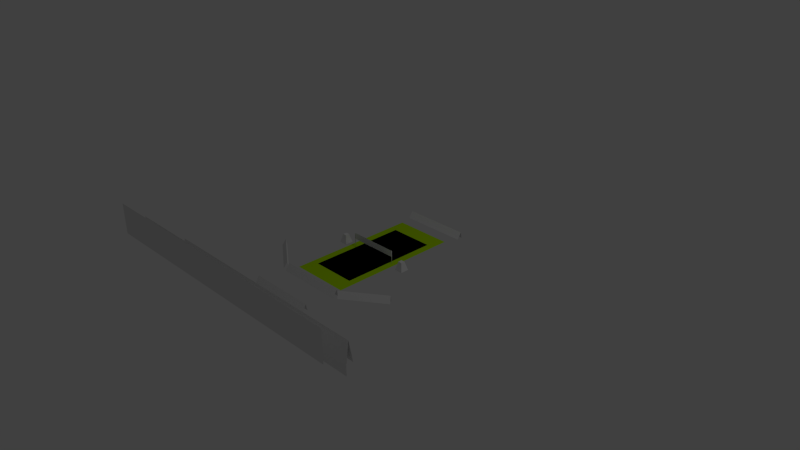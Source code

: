 # Source: stadium_debug.blend  (saved by Blender 2.62.0; exported with 4.5.12 LTS)
import bpy
from mathutils import Matrix  # noqa: F401  (used for matrix-valued properties, if any)

bpy.ops.wm.read_factory_settings(use_empty=True)
scene = bpy.context.scene
scene.name = 'Scene'

# ---- collections
col_collection_1 = bpy.data.collections.new('Collection 1'); scene.collection.children.link(col_collection_1)
col_collection_2 = bpy.data.collections.new('Collection 2'); scene.collection.children.link(col_collection_2)
col_collection_2.hide_render = True
col_collection_2.hide_viewport = True

# ---- materials (node trees are filled in below, after node groups)
mat_material_001 = bpy.data.materials.new('Material.001')
mat_material_001.alpha_threshold = 0.0
mat_material_001.use_transparent_shadow = False
mat_material_001.diffuse_color = (0.4602, 0.8, 0.0, 1.0)
mat_material_001.roughness = 0.5
mat_material_001.line_color = (0.0, 0.0, 0.0, 1.0)
mat_material_004 = bpy.data.materials.new('Material.004')
mat_material_004.alpha_threshold = 0.0
mat_material_004.use_transparent_shadow = False
mat_material_004.diffuse_color = (0.1167, 0.8, 0.0, 1.0)
mat_material_004.roughness = 0.5
mat_material_004.line_color = (0.0, 0.0, 0.0, 1.0)
mat_material_002 = bpy.data.materials.new('Material.002')
mat_material_002.alpha_threshold = 0.0
mat_material_002.use_transparent_shadow = False
mat_material_002.roughness = 0.5
mat_material_002.line_color = (0.0, 0.0, 0.0, 1.0)

# ---- material node trees

# ---- world
world_world = bpy.data.worlds.new('World'); scene.world = world_world
world_world.color = (0.05088, 0.05088, 0.05088)
world_world.use_sun_shadow = False
world_world.sun_shadow_jitter_overblur = 0.0
world_world.cycles.sampling_method = 'MANUAL'
world_world.cycles.sample_map_resolution = 256

# ---- cameras
cam_camera = bpy.data.cameras.new('Camera')
cam_camera.clip_end = 100.0
cam_camera.lens = 35.0
cam_camera.sensor_width = 32.0
cam_camera.sensor_height = 18.0
cam_camera.ortho_scale = 7.314
cam_camera.dof.focus_distance = 0.0
cam_camera.dof.aperture_fstop = 128.0

# ---- lights
light_lamp = bpy.data.lights.new('Lamp', 'POINT')
light_lamp.transmission_factor = 0.0
light_lamp.cutoff_distance = 30.0
light_lamp.energy = 100.0
light_lamp.shadow_buffer_clip_start = 1.001
light_lamp.shadow_soft_size = 1.0
light_lamp.shadow_maximum_resolution = 0.006
light_lamp.use_absolute_resolution = True
light_lamp.cycles.use_multiple_importance_sampling = False

# ---- meshes
me_plane_012 = bpy.data.meshes.new('Plane.012')
me_plane_012.from_pydata([(1.0, 1.0, 0.0), (1.0, -1.0, 0.0), (-1.0, -1.0, 0.0), (-1.0, 1.0, 0.0)], [], [(0, 3, 2, 1)])
me_plane_012.materials.append(mat_material_001)
me_plane_012.use_remesh_preserve_volume = False
me_plane_012.use_remesh_preserve_attributes = False
me_plane_012.use_mirror_vertex_groups = False
me_plane_012.update()
me_plane_006 = bpy.data.meshes.new('Plane.006')
me_plane_006.from_pydata([(-0.4832, 0.05647, -0.02262), (-0.4832, -0.05941, -0.02262), (-0.5991, -0.05941, -0.02262), (-0.5991, 0.05647, -0.02262), (-0.5139, 0.02575, 0.09326), (-0.5139, -0.02869, 0.09326), (-0.5683, -0.02869, 0.09326), (-0.5683, 0.02575, 0.09326), (0.5795, 0.05647, -0.02262), (0.5795, -0.05941, -0.02262), (0.4636, -0.05941, -0.02262), (0.4636, 0.05647, -0.02262), (0.5488, 0.02575, 0.09326), (0.5488, -0.02869, 0.09326), (0.4943, -0.02869, 0.09326), (0.4943, 0.02575, 0.09326), (1.902, -2.333, 0.4085), (1.902, -2.333, 0.8189), (-1.997, -2.333, 0.8189), (-1.997, -2.333, 0.4085), (1.94, -2.085, 0.1623), (1.94, -2.085, 0.5727), (-1.959, -2.085, 0.5727), (-1.959, -2.085, 0.1623), (0.3453, 0.001489, 0.1751), (0.3453, 0.001489, 0.08842), (-0.3621, 0.001489, 0.08842), (-0.3621, 0.001489, 0.1751), (0.3407, 0.005191, 0.0006468), (0.3439, 0.003685, 0.0006468), (0.3446, 0.000301, 0.0006468), (0.3425, -0.002413, 0.0006468), (0.339, -0.002413, 0.0006468), (0.3368, 0.000301, 0.0006468), (0.3376, 0.003685, 0.0006468), (0.3407, 0.005191, 0.1763), (0.3439, 0.003685, 0.1763), (0.3446, 0.000301, 0.1763), (0.3425, -0.002413, 0.1763), (0.339, -0.002413, 0.1763), (0.3368, 0.000301, 0.1763), (0.3376, 0.003685, 0.1763), (0.3407, 0.001191, 0.0006468), (0.3407, 0.001191, 0.1763), (-0.3593, 0.005191, 0.0006468), (-0.3561, 0.003685, 0.0006468), (-0.3554, 0.000301, 0.0006468), (-0.3575, -0.002413, 0.0006468), (-0.361, -0.002413, 0.0006468), (-0.3632, 0.000301, 0.0006468), (-0.3624, 0.003685, 0.0006468), (-0.3593, 0.005191, 0.1763), (-0.3561, 0.003685, 0.1763), (-0.3554, 0.000301, 0.1763), (-0.3575, -0.002413, 0.1763), (-0.361, -0.002413, 0.1763), (-0.3632, 0.000301, 0.1763), (-0.3624, 0.003685, 0.1763), (-0.3593, 0.001191, 0.0006468), (-0.3593, 0.001191, 0.1763), (0.4638, 1.153, -0.01267), (0.4638, 1.138, 0.07381), (-0.4638, 1.138, 0.07381), (-0.4638, 1.153, -0.01267), (-0.4638, 1.08, -0.01475), (0.4638, 1.08, -0.01475), (1.603, -1.72, -0.01605), (1.603, -1.772, 0.2772), (-1.603, -1.772, 0.2772), (-1.603, -1.72, -0.01605), (-1.603, -1.809, 0.005116), (1.603, -1.809, 0.005116), (-0.4909, -0.9874, -0.0125), (-0.4996, -0.9998, 0.07364), (-1.02, -0.6352, 0.07364), (-1.012, -0.6228, -0.0125), (-1.048, -0.6749, -0.01292), (-0.5274, -1.04, -0.01292), (0.9972, -0.6159, -0.0125), (1.006, -0.6283, 0.07364), (0.4852, -0.9929, 0.07364), (0.4765, -0.9805, -0.0125), (0.513, -1.033, -0.01292), (1.034, -0.668, -0.01292), (0.4638, -1.438, -0.01267), (0.4638, -1.454, 0.07381), (-0.4638, -1.454, 0.07381), (-0.4638, -1.438, -0.01267), (-0.4638, -1.512, -0.01475), (0.4638, -1.512, -0.01475), (0.4638, -0.9833, -0.01267), (0.4638, -0.9985, 0.07381), (-0.4638, -0.9985, 0.07381), (-0.4638, -0.9833, -0.01267), (-0.4638, -1.057, -0.01475), (0.4638, -1.057, -0.01475)], [], [(0, 1, 2, 3), (4, 7, 6, 5), (0, 4, 5, 1), (1, 5, 6, 2), (2, 6, 7, 3), (4, 0, 3, 7), (8, 9, 10, 11), (12, 15, 14, 13), (8, 12, 13, 9), (9, 13, 14, 10), (10, 14, 15, 11), (12, 8, 11, 15), (16, 19, 18, 17), (20, 23, 22, 21), (24, 27, 26, 25), (42, 28, 29), (43, 36, 35), (42, 29, 30), (43, 37, 36), (42, 30, 31), (43, 38, 37), (42, 31, 32), (43, 39, 38), (42, 32, 33), (43, 40, 39), (42, 33, 34), (43, 41, 40), (34, 28, 42), (43, 35, 41), (28, 35, 36, 29), (29, 36, 37, 30), (30, 37, 38, 31), (31, 38, 39, 32), (32, 39, 40, 33), (33, 40, 41, 34), (35, 28, 34, 41), (58, 44, 45), (59, 52, 51), (58, 45, 46), (59, 53, 52), (58, 46, 47), (59, 54, 53), (58, 47, 48), (59, 55, 54), (58, 48, 49), (59, 56, 55), (58, 49, 50), (59, 57, 56), (50, 44, 58), (59, 51, 57), (44, 51, 52, 45), (45, 52, 53, 46), (46, 53, 54, 47), (47, 54, 55, 48), (48, 55, 56, 49), (49, 56, 57, 50), (51, 44, 50, 57), (60, 63, 62, 61), (61, 62, 64, 65), (66, 69, 68, 67), (67, 68, 70, 71), (72, 75, 74, 73), (73, 74, 76, 77), (78, 81, 80, 79), (79, 80, 82, 83), (84, 87, 86, 85), (85, 86, 88, 89), (90, 93, 92, 91), (91, 92, 94, 95)])
me_plane_006.polygons.foreach_set('use_smooth', [0, 0, 0, 0, 0, 0, 0, 0, 0, 0, 0, 0, 0, 0, 0, 1, 1, 1, 1, 1, 1, 1, 1, 1, 1, 1, 1, 1, 1, 1, 1, 1, 1, 1, 1, 1, 1, 1, 1, 1, 1, 1, 1, 1, 1, 1, 1, 1, 1, 1, 1, 1, 1, 1, 1, 1, 1, 0, 0, 0, 0, 0, 0, 0, 0, 0, 0, 0, 0])
_uv = me_plane_006.uv_layers.new(name='UVMap')
_uv.uv.foreach_set('vector', [0.2073, 0.2093, 0.1677, 0.2093, 0.1677, 0.249, 0.2073, 0.249, 0.2698, 0.251, 0.251, 0.251, 0.251, 0.2698, 0.2698, 0.2698, 0.249, 0.08233, 0.249, 0.001001, 0.2093, 0.001001, 0.2093, 0.08233, 0.2073, 0.08233, 0.2073, 0.001001, 0.1677, 0.001001, 0.1677, 0.08233, 0.3323, 0.08233, 0.3323, 0.001001, 0.2927, 0.001001, 0.2927, 0.08233, 0.2907, 0.08233, 0.2907, 0.001001, 0.251, 0.001001, 0.251, 0.08233, 0.249, 0.2093, 0.2093, 0.2093, 0.2093, 0.249, 0.249, 0.249, 0.249, 0.2614, 0.2302, 0.2614, 0.2302, 0.2802, 0.249, 0.2802, 0.249, 0.1657, 0.249, 0.08433, 0.2093, 0.08433, 0.2093, 0.1657, 0.2073, 0.1657, 0.2073, 0.08433, 0.1677, 0.08433, 0.1677, 0.1657, 0.3323, 0.1657, 0.3323, 0.08433, 0.2927, 0.08433, 0.2927, 0.1657, 0.2907, 0.1657, 0.2907, 0.08433, 0.251, 0.08433, 0.251, 0.1657, 0.1657, 0.6657, 0.1657, 0.001001, 0.001001, 0.001001, 0.001001, 0.6657, 0.1677, 0.8323, 0.8323, 0.8323, 0.8323, 0.6677, 0.1677, 0.6677, 0.374, 0.3323, 0.374, 0.001001, 0.3343, 0.001001, 0.3343, 0.3323, 0.1709, 0.2624, 0.1709, 0.2646, 0.1687, 0.2646, 0.1761, 0.2624, 0.1739, 0.2646, 0.1761, 0.2646, 0.1709, 0.2676, 0.1709, 0.2698, 0.1687, 0.2698, 0.1761, 0.2676, 0.1739, 0.2698, 0.1761, 0.2698, 0.223, 0.2624, 0.2208, 0.2646, 0.223, 0.2646, 0.2282, 0.2624, 0.2282, 0.2646, 0.226, 0.2646, 0.223, 0.2676, 0.2208, 0.2698, 0.223, 0.2698, 0.2282, 0.2676, 0.2282, 0.2698, 0.226, 0.2698, 0.1813, 0.2624, 0.1813, 0.2646, 0.1791, 0.2646, 0.1865, 0.2624, 0.1843, 0.2646, 0.1865, 0.2646, 0.1813, 0.2676, 0.1791, 0.2698, 0.1813, 0.2698, 0.1865, 0.2676, 0.1865, 0.2698, 0.1843, 0.2698, 0.1895, 0.2646, 0.1917, 0.2646, 0.1917, 0.2624, 0.2177, 0.2624, 0.2177, 0.2646, 0.2155, 0.2646, 0.2594, 0.249, 0.2594, 0.1677, 0.2562, 0.1677, 0.2562, 0.249, 0.2542, 0.249, 0.2542, 0.1677, 0.251, 0.1677, 0.251, 0.249, 0.2698, 0.249, 0.2698, 0.1677, 0.2666, 0.1677, 0.2666, 0.249, 0.2646, 0.249, 0.2646, 0.1677, 0.2614, 0.1677, 0.2614, 0.249, 0.1677, 0.1969, 0.249, 0.1969, 0.249, 0.1937, 0.1677, 0.1937, 0.1677, 0.1917, 0.249, 0.1917, 0.249, 0.1885, 0.1677, 0.1885, 0.1677, 0.2073, 0.249, 0.2073, 0.249, 0.2041, 0.1677, 0.2041, 0.1677, 0.2636, 0.1677, 0.2614, 0.1699, 0.2614, 0.1729, 0.2636, 0.1751, 0.2614, 0.1729, 0.2614, 0.1677, 0.2688, 0.1677, 0.2666, 0.1699, 0.2666, 0.1729, 0.2688, 0.1751, 0.2666, 0.1729, 0.2666, 0.2198, 0.2636, 0.222, 0.2614, 0.2198, 0.2614, 0.225, 0.2636, 0.225, 0.2614, 0.2272, 0.2614, 0.2198, 0.2688, 0.222, 0.2666, 0.2198, 0.2666, 0.225, 0.2688, 0.225, 0.2666, 0.2272, 0.2666, 0.1781, 0.2636, 0.1781, 0.2614, 0.1803, 0.2614, 0.1833, 0.2636, 0.1855, 0.2614, 0.1833, 0.2614, 0.1781, 0.2688, 0.1803, 0.2666, 0.1781, 0.2666, 0.1833, 0.2688, 0.1833, 0.2666, 0.1855, 0.2666, 0.1907, 0.2614, 0.1885, 0.2614, 0.1885, 0.2636, 0.2145, 0.2636, 0.2145, 0.2614, 0.2167, 0.2614, 0.1677, 0.2021, 0.249, 0.2021, 0.249, 0.1989, 0.1677, 0.1989, 0.1677, 0.1761, 0.249, 0.1761, 0.249, 0.1729, 0.1677, 0.1729, 0.1677, 0.1709, 0.249, 0.1709, 0.249, 0.1677, 0.1677, 0.1677, 0.1677, 0.1865, 0.249, 0.1865, 0.249, 0.1833, 0.1677, 0.1833, 0.1677, 0.1813, 0.249, 0.1813, 0.249, 0.1781, 0.1677, 0.1781, 0.1677, 0.2594, 0.249, 0.2594, 0.249, 0.2562, 0.1677, 0.2562, 0.1677, 0.2542, 0.249, 0.2542, 0.249, 0.251, 0.1677, 0.251, 0.1677, 0.499, 0.499, 0.499, 0.499, 0.4593, 0.1677, 0.4593, 0.4157, 0.3323, 0.4157, 0.001001, 0.376, 0.001001, 0.376, 0.3323, 0.1677, 0.6657, 0.8323, 0.6657, 0.8323, 0.501, 0.1677, 0.501, 1.0, 0.9141, 0.999, 0.501, 0.8343, 0.501, 0.8359, 0.9141, 0.1677, 0.4573, 0.499, 0.4573, 0.499, 0.4177, 0.1677, 0.4177, 0.4573, 0.3323, 0.4573, 0.001001, 0.4177, 0.001001, 0.4177, 0.3323, 0.1677, 0.4157, 0.499, 0.4157, 0.499, 0.376, 0.1677, 0.376, 0.499, 0.3323, 0.499, 0.001001, 0.4593, 0.001001, 0.4593, 0.3323, 0.1677, 0.374, 0.499, 0.374, 0.499, 0.3343, 0.1677, 0.3343, 0.5407, 0.3323, 0.5407, 0.001001, 0.501, 0.001001, 0.501, 0.3323, 0.501, 0.374, 0.8323, 0.374, 0.8323, 0.3343, 0.501, 0.3343, 0.5823, 0.3323, 0.5823, 0.001001, 0.5427, 0.001001, 0.5427, 0.3323])
me_plane_006.use_remesh_preserve_volume = False
me_plane_006.use_remesh_preserve_attributes = False
me_plane_006.use_mirror_vertex_groups = False
me_plane_006.update()
me_plane = bpy.data.meshes.new('Plane')
me_plane.from_pydata([(0.305, 0.67, 0.0), (0.305, -0.67, 0.0), (-0.305, -0.67, 0.0), (-0.305, 0.67, 0.0)], [], [(0, 3, 2, 1)])
_uv = me_plane.uv_layers.new(name='UVMap')
_uv.uv.foreach_set('vector', [0.0, 0.0, 1.0, 0.0, 1.0, 1.0, 0.0, 1.0])
me_plane.materials.append(mat_material_004)
me_plane.use_remesh_preserve_volume = False
me_plane.use_remesh_preserve_attributes = False
me_plane.use_mirror_vertex_groups = False
me_plane.update()
me_plane_001 = bpy.data.meshes.new('Plane.001')
me_plane_001.from_pydata([(1.0, 1.0, 0.0), (1.0, -1.0, 0.0), (-1.0, -1.0, 0.0), (-1.0, 1.0, 0.0)], [], [(0, 3, 2, 1)])
me_plane_001.materials.append(mat_material_002)
me_plane_001.use_remesh_preserve_volume = False
me_plane_001.use_remesh_preserve_attributes = False
me_plane_001.use_mirror_vertex_groups = False
me_plane_001.update()

# ---- objects
ob_plane_011 = bpy.data.objects.new('Plane.011', me_plane_012)
ob_plane_006 = bpy.data.objects.new('Plane.006', me_plane_006)
ob_plane = bpy.data.objects.new('Plane', me_plane)
ob_lamp = bpy.data.objects.new('Lamp', light_lamp)
ob_camera = bpy.data.objects.new('Camera', cam_camera)
ob_plane_001 = bpy.data.objects.new('Plane.001', me_plane_001)

# ---- transforms, parenting, visibility, modifiers, constraints
ob_plane_011.location = (0.0, 0.0, 0.0)
ob_plane_011.scale = (0.4057, 0.8912, 1.33)
ob_plane_011.lineart.crease_threshold = 0.0
ob_plane_006.location = (0.0, 0.0, 0.0)
ob_plane_006.lineart.crease_threshold = 0.0
ob_plane.location = (0.0, 0.0, 0.0)
ob_plane.lineart.crease_threshold = 0.0
ob_lamp.location = (4.076, 1.005, 5.904)
ob_lamp.rotation_euler = (0.6503, 0.05522, 1.866)
ob_lamp.lock_rotations_4d = False
ob_lamp.empty_display_type = 'ARROWS'
ob_lamp.color = (0.0, 0.0, 0.0, 0.0)
ob_lamp.lineart.crease_threshold = 0.0
ob_camera.location = (7.481, -6.508, 5.344)
ob_camera.rotation_euler = (1.109, 0.01082, 0.8149)
ob_camera.lock_rotations_4d = False
ob_camera.empty_display_type = 'ARROWS'
ob_camera.color = (0.0, 0.0, 0.0, 0.0)
ob_camera.display_type = 'WIRE'
ob_camera.lineart.crease_threshold = 0.0
ob_plane_001.location = (0.0, 0.0, 0.0)
ob_plane_001.scale = (2.0, 2.0, 1.0)
ob_plane_001.lineart.crease_threshold = 0.0

# ---- collection membership
col_collection_1.objects.link(ob_plane_011)
col_collection_1.objects.link(ob_plane_006)
col_collection_1.objects.link(ob_plane)
col_collection_1.objects.link(ob_lamp)
col_collection_1.objects.link(ob_camera)
col_collection_2.objects.link(ob_plane_001)

# ---- scene / render settings (as saved in the file)
scene.camera = ob_camera
scene.frame_start = 1; scene.frame_end = 250; scene.frame_set(1)
scene.render.engine = 'BLENDER_EEVEE_NEXT'
scene.render.image_settings.color_mode = 'RGB'
scene.render.image_settings.compression = 90
scene.render.resolution_percentage = 50
scene.render.dither_intensity = 0.0
scene.render.bake_margin = 2
scene.render.bake_bias = 0.0
scene.cycles.use_denoising = False
scene.cycles.samples = 10
scene.cycles.sampling_pattern = 'TABULATED_SOBOL'
scene.cycles.light_sampling_threshold = 0.0
scene.cycles.use_adaptive_sampling = False
scene.cycles.use_light_tree = False
scene.cycles.blur_glossy = 0.0
scene.cycles.volume_bounces = 1
scene.cycles.pixel_filter_type = 'GAUSSIAN'
scene.cycles.sample_clamp_indirect = 0.0
scene.view_settings.view_transform = 'Standard'
bpy.context.view_layer.update()
